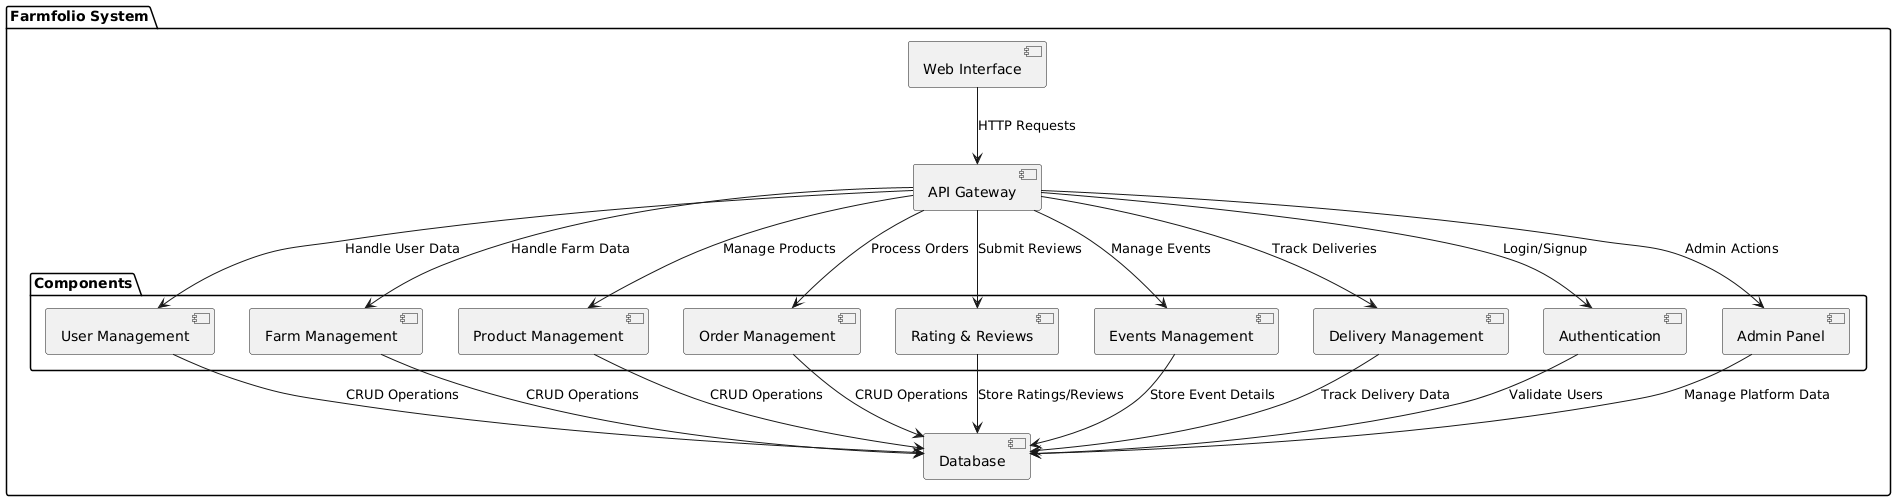

The diagram above was rendered by PlantUML. Its source (embedded in the PNG):
@startuml
package "Farmfolio System" {
    [Web Interface] as webInterface
    [API Gateway] as apiGateway
    [Database] as database

    package "Components" {
        [User Management] as userManagement
        [Farm Management] as farmManagement
        [Product Management] as productManagement
        [Order Management] as orderManagement
        [Rating & Reviews] as ratingReviews
        [Events Management] as eventsManagement
        [Delivery Management] as deliveryManagement
        [Authentication] as authentication
        [Admin Panel] as adminPanel
    }

    webInterface --> apiGateway : "HTTP Requests"
    apiGateway --> userManagement : "Handle User Data"
    apiGateway --> farmManagement : "Handle Farm Data"
    apiGateway --> productManagement : "Manage Products"
    apiGateway --> orderManagement : "Process Orders"
    apiGateway --> ratingReviews : "Submit Reviews"
    apiGateway --> eventsManagement : "Manage Events"
    apiGateway --> deliveryManagement : "Track Deliveries"
    apiGateway --> authentication : "Login/Signup"
    apiGateway --> adminPanel : "Admin Actions"

    userManagement --> database : "CRUD Operations"
    farmManagement --> database : "CRUD Operations"
    productManagement --> database : "CRUD Operations"
    orderManagement --> database : "CRUD Operations"
    ratingReviews --> database : "Store Ratings/Reviews"
    eventsManagement --> database : "Store Event Details"
    deliveryManagement --> database : "Track Delivery Data"
    authentication --> database : "Validate Users"
    adminPanel --> database : "Manage Platform Data"
}
@enduml